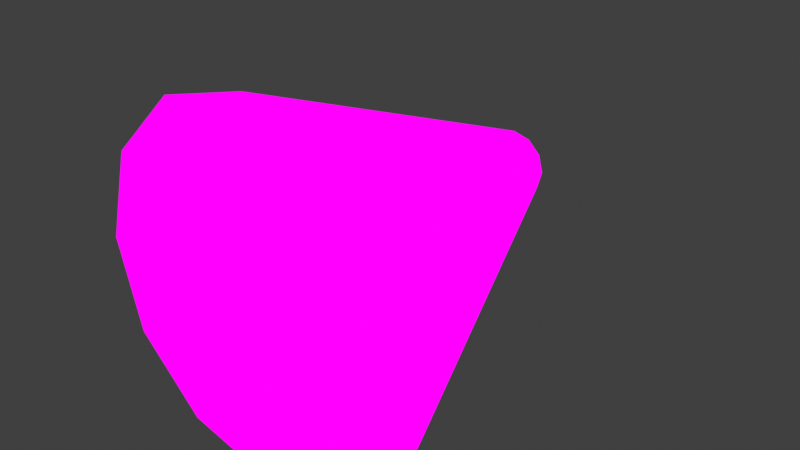 # Source: flame.blend  (saved by Blender 3.0.42; exported with 4.5.12 LTS)
import bpy
from mathutils import Matrix  # noqa: F401  (used for matrix-valued properties, if any)

bpy.ops.wm.read_factory_settings(use_empty=True)
scene = bpy.context.scene
scene.name = 'Scene'

# ---- collections
col_collection = bpy.data.collections.new('Collection'); scene.collection.children.link(col_collection)

# ---- images (referenced by path relative to the original .blend; pixels are not part of the script)
import os
ASSET_DIR = os.environ.get("B2B_ASSET_DIR", "")  # directory of the original .blend (textures are referenced by path, not embedded)
HERE = os.path.dirname(os.path.abspath(__file__))  # packed textures are extracted next to this script under _unpacked/

def load_image(name, relpath, width, height, colorspace="sRGB"):
    """Load a texture the original file referenced (path relative to the .blend, or extracted next to this script)."""
    p = next((c for c in (os.path.join(HERE, relpath), os.path.join(ASSET_DIR, relpath)) if relpath and os.path.exists(c)), "")
    if p:
        img = bpy.data.images.load(p, check_existing=True)
        img.name = name
    else:  # same state as the original file: an image datablock whose file is absent (Cycles renders it pink)
        img = bpy.data.images.new(name, width, height)
        img.source = "FILE"
        img.filepath = "//" + (relpath or name)
    img.colorspace_settings.name = colorspace
    return img
img_flame_png = load_image('flame.png', 'flame.png', 1024, 1024, 'sRGB')

# ---- materials (node trees are filled in below, after node groups)
mat_material = bpy.data.materials.new('Material')
mat_material.alpha_threshold = 0.0
mat_material.line_color = (0.0, 0.0, 0.0, 1.0)

# ---- material node trees
mat_material.use_nodes = True; mat_material.node_tree.nodes.clear()
_N = mat_material.node_tree.nodes; _L = mat_material.node_tree.links
n0 = _N.new('ShaderNodeTexImage'); n0.name = 'Image Texture'; n0.location = (-589, 377)
n0.image = img_flame_png
n1 = _N.new('ShaderNodeOutputMaterial'); n1.name = 'Material Output'; n1.location = (385, 423)
n2 = _N.new('ShaderNodeMixShader'); n2.name = 'Mix Shader'; n2.location = (165, 424)
n3 = _N.new('ShaderNodeEmission'); n3.name = 'Emission'; n3.location = (-163, 298)
n4 = _N.new('ShaderNodeBsdfTransparent'); n4.name = 'Transparent BSDF'; n4.location = (-160, 454)
_L.new(n2.outputs[0], n1.inputs[0])
_L.new(n0.outputs[1], n2.inputs[0])
_L.new(n4.outputs[0], n2.inputs[1])
_L.new(n0.outputs[0], n3.inputs[0])
_L.new(n3.outputs[0], n2.inputs[2])
n1.is_active_output = True

# ---- world
world_world = bpy.data.worlds.new('World'); scene.world = world_world
world_world.use_nodes = True; world_world.node_tree.nodes.clear()
_N = world_world.node_tree.nodes; _L = world_world.node_tree.links
n0 = _N.new('ShaderNodeOutputWorld'); n0.name = 'World Output'; n0.location = (300, 300)
n1 = _N.new('ShaderNodeBackground'); n1.name = 'Background'; n1.location = (10, 300)
n1.inputs[0].default_value = (0.05088, 0.05088, 0.05088, 1.0)
_L.new(n1.outputs[0], n0.inputs[0])
n0.is_active_output = True
world_world.color = (0.05088, 0.05088, 0.05088)
world_world.use_sun_shadow = False
world_world.sun_shadow_jitter_overblur = 0.0

# ---- meshes
me_cylinder = bpy.data.meshes.new('Cylinder')
me_cylinder.from_pydata([(-3.584e-08, -0.0003637, 0.1983), (-8.882e-16, -2.0, 1.0), (0.09914, -0.0003637, 0.1717), (0.5, -2.0, 0.866), (0.1717, -0.0003637, 0.09914), (0.866, -2.0, 0.5), (0.1983, -0.0003637, 3.982e-08), (1.0, -2.0, -1.192e-07), (0.1717, -0.0003637, -0.09914), (0.866, -2.0, -0.5), (0.09914, -0.0003637, -0.1717), (0.5, -2.0, -0.866), (-5.317e-08, -0.0003637, -0.1983), (-8.742e-08, -2.0, -1.0), (-0.09914, -0.0003637, -0.1717), (-0.5, -2.0, -0.866), (-0.1717, -0.0003637, -0.09914), (-0.866, -2.0, -0.5), (-0.1983, -0.0003637, 6.346e-08), (-1.0, -2.0, 0.0), (-0.1717, -0.0003637, 0.09914), (-0.866, -2.0, 0.5), (-0.09914, -0.0003637, 0.1717), (-0.5, -2.0, 0.866)], [], [(0, 1, 3, 2), (2, 3, 5, 4), (4, 5, 7, 6), (6, 7, 9, 8), (8, 9, 11, 10), (10, 11, 13, 12), (12, 13, 15, 14), (14, 15, 17, 16), (16, 17, 19, 18), (18, 19, 21, 20), (20, 21, 23, 22), (22, 23, 1, 0)])
me_cylinder.polygons.foreach_set('use_smooth', [True] * 12)
_uv = me_cylinder.uv_layers.new(name='UVMap')
_uv.uv.foreach_set('vector', [1.0, 0.3126, 1.0, 0.9856, 0.9167, 0.9856, 0.9167, 0.3126, 0.9167, 0.3126, 0.9167, 0.9856, 0.8333, 0.9856, 0.8333, 0.3126, 0.8333, 0.3126, 0.8333, 0.9856, 0.75, 0.9856, 0.75, 0.3126, 0.75, 0.3126, 0.75, 0.9856, 0.6667, 0.9856, 0.6667, 0.3126, 0.6667, 0.3126, 0.6667, 0.9856, 0.5833, 0.9856, 0.5833, 0.3126, 0.5833, 0.3126, 0.5833, 0.9856, 0.5, 0.9856, 0.5, 0.3126, 0.5, 0.3126, 0.5, 0.9856, 0.4167, 0.9856, 0.4167, 0.3126, 0.4167, 0.3126, 0.4167, 0.9856, 0.3333, 0.9856, 0.3333, 0.3126, 0.3333, 0.3126, 0.3333, 0.9856, 0.25, 0.9856, 0.25, 0.3126, 0.25, 0.3126, 0.25, 0.9856, 0.1667, 0.9856, 0.1667, 0.3126, 0.1667, 0.3126, 0.1667, 0.9856, 0.08333, 0.9856, 0.08333, 0.3126, 0.08333, 0.3126, 0.08333, 0.9856, 5.96e-08, 0.9856, 5.96e-08, 0.3126])
me_cylinder.materials.append(mat_material)
me_cylinder.use_remesh_fix_poles = True
me_cylinder.use_remesh_preserve_attributes = False
me_cylinder.update()

# ---- objects
ob_cylinder = bpy.data.objects.new('Cylinder', me_cylinder)

# ---- transforms, parenting, visibility, modifiers, constraints
ob_cylinder.location = (0.0, 0.0, 0.0)

# ---- collection membership
col_collection.objects.link(ob_cylinder)

# ---- scene / render settings (as saved in the file)
scene.frame_start = 1; scene.frame_end = 250; scene.frame_set(1)
scene.render.engine = 'CYCLES'
scene.cycles.sampling_pattern = 'TABULATED_SOBOL'
scene.cycles.use_light_tree = False
scene.view_settings.view_transform = 'Standard'
bpy.context.view_layer.update()

# ---- added for rendering (the .blend has no active camera): camera
cam_auto = bpy.data.cameras.new('AutoCamera')
cam_auto.lens = 50.0
cam_auto.sensor_width = 36.0
cam_auto.clip_end = 1000.0
ob_auto_camera = bpy.data.objects.new('AutoCamera', cam_auto)
scene.collection.objects.link(ob_auto_camera)
ob_auto_camera.location = (3.20507, -4.84645, 2.56406)
ob_auto_camera.rotation_euler = (1.09748, -7.21219e-08, 0.694738)
scene.camera = ob_auto_camera
bpy.context.view_layer.update()
